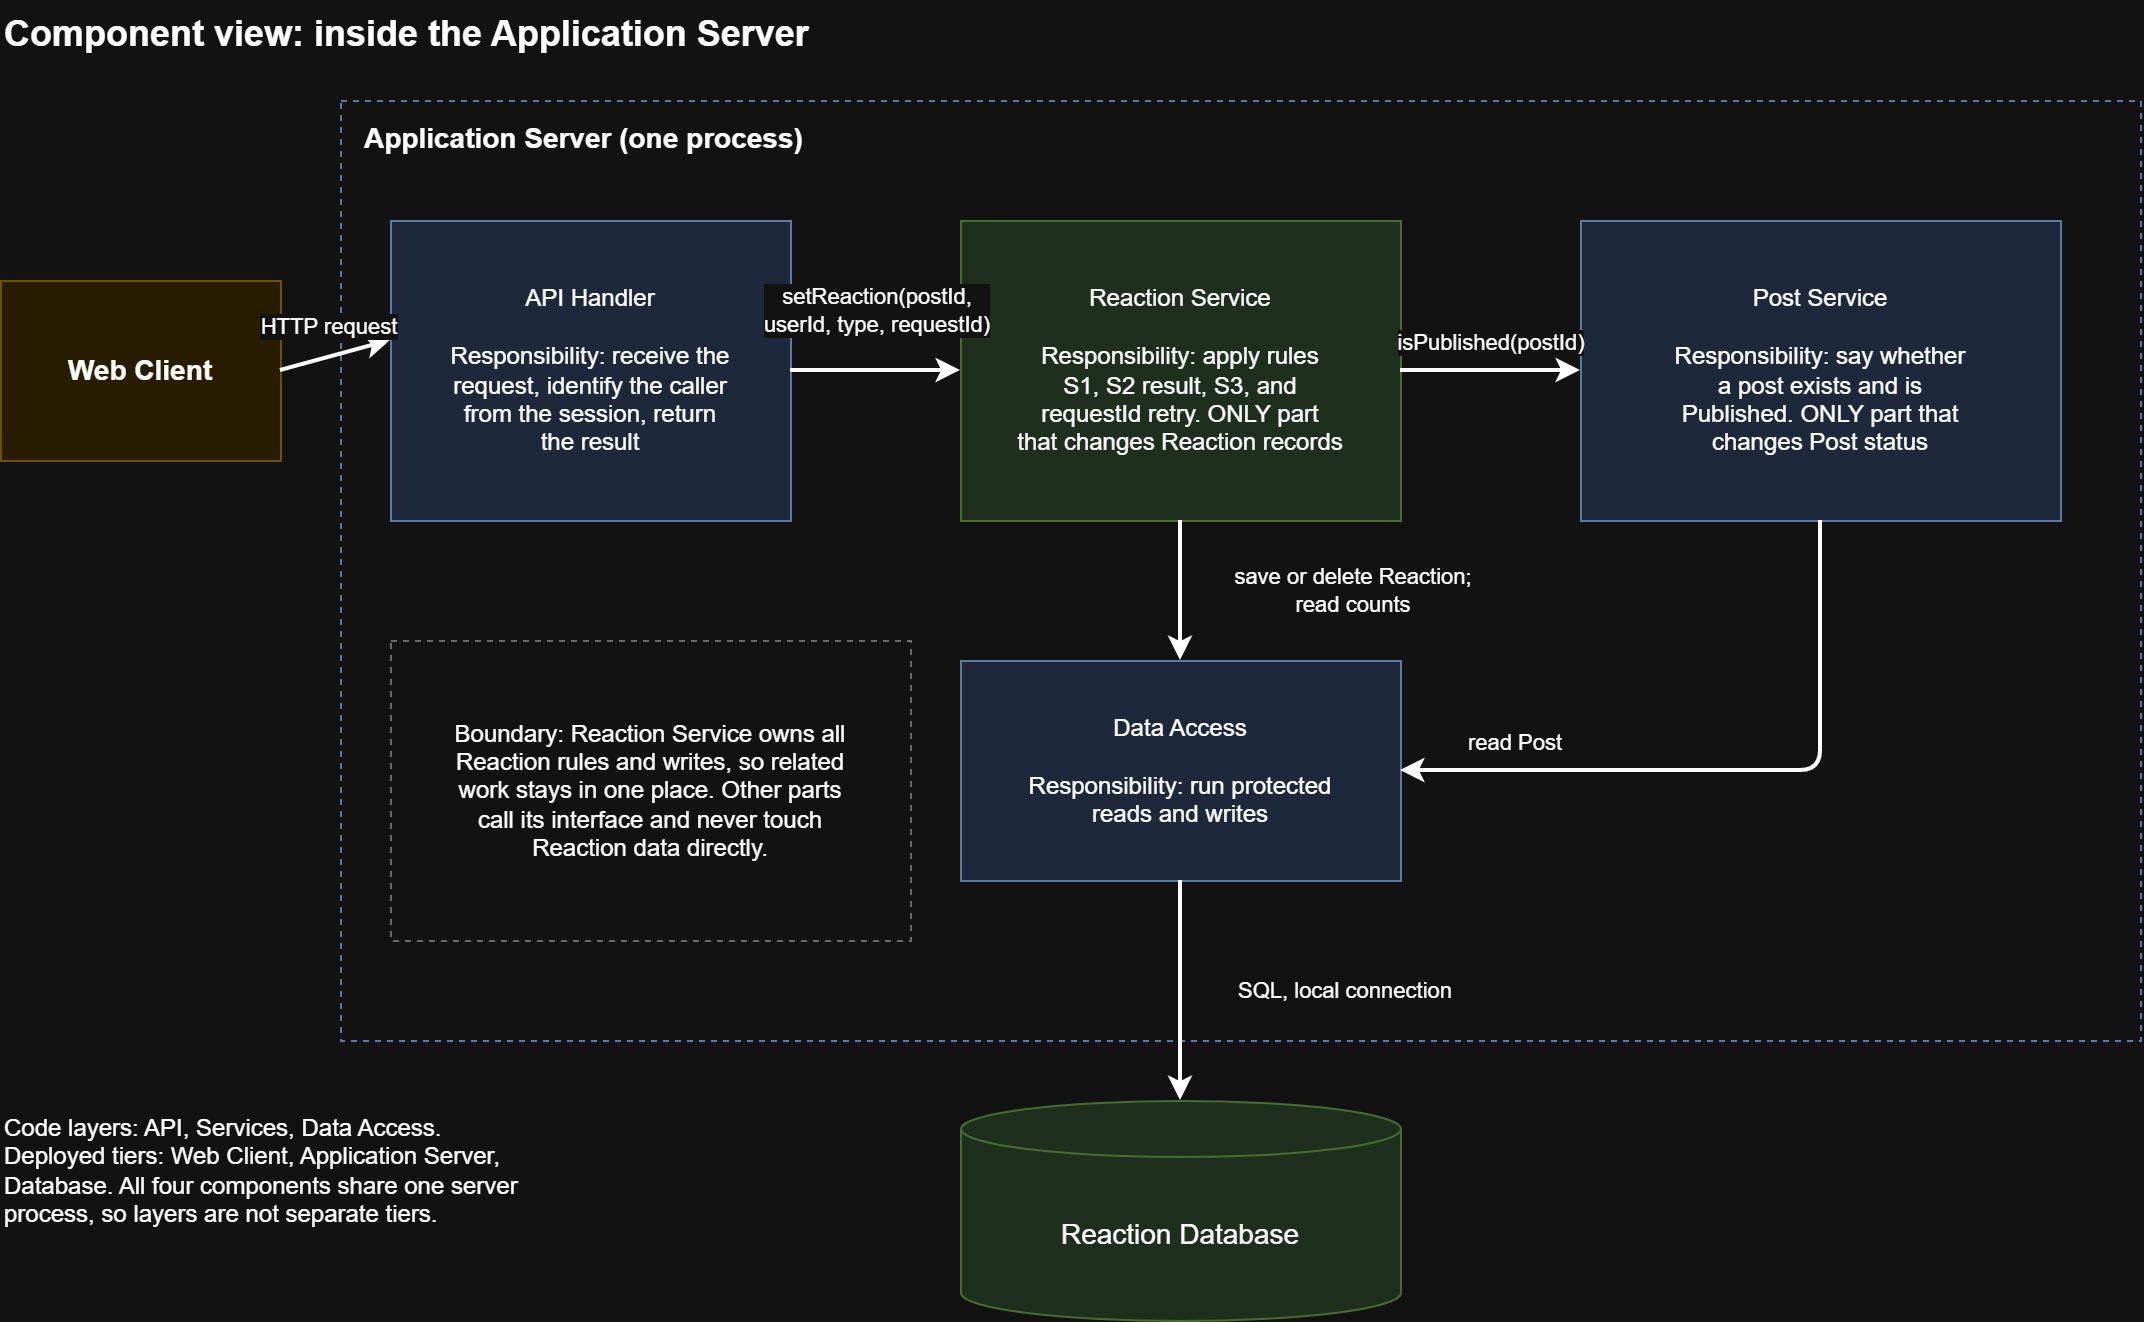

The diagram above was exported from draw.io. Its source (the exported page's mxGraphModel, read from the mxfile embedded in the PNG):
<mxGraphModel dx="1262" dy="696" grid="1" gridSize="10" guides="1" tooltips="1" connect="1" arrows="1" fold="1" page="1" pageScale="1" pageWidth="1120" pageHeight="700" math="0" shadow="0">
  <root>
    <mxCell id="0" />
    <mxCell id="1" parent="0" />
    <mxCell id="Components-title" parent="1" style="text;html=1;whiteSpace=wrap;align=left;verticalAlign=top;fontSize=18;fontStyle=1;" value="Component view: inside the Application Server" vertex="1">
      <mxGeometry height="30" width="900" x="20" y="10" as="geometry" />
    </mxCell>
    <mxCell id="Components-cli" parent="1" style="rounded=0;whiteSpace=wrap;html=1;fillColor=#FFF2CC;strokeColor=#D6B656;fontSize=14;fontStyle=1;" value="Web Client" vertex="1">
      <mxGeometry height="90" width="140" x="20" y="150" as="geometry" />
    </mxCell>
    <mxCell id="Components-bnd" parent="1" style="rounded=0;whiteSpace=wrap;html=1;dashed=1;fillColor=none;strokeColor=#6C8EBF;verticalAlign=top;" value="" vertex="1">
      <mxGeometry height="470" width="900" x="190" y="60" as="geometry" />
    </mxCell>
    <mxCell id="Components-bndl" parent="1" style="text;html=1;whiteSpace=wrap;align=left;verticalAlign=top;fontSize=14;fontStyle=1;" value="Application Server (one process)" vertex="1">
      <mxGeometry height="24" width="420" x="200" y="64" as="geometry" />
    </mxCell>
    <mxCell id="Components-api" parent="1" style="rounded=0;whiteSpace=wrap;html=1;fillColor=#DAE8FC;strokeColor=#6C8EBF;fontSize=12;" value="API Handler&lt;br&gt;&lt;br&gt;Responsibility: receive the&lt;br&gt;request, identify the caller&lt;br&gt;from the session, return&lt;br&gt;the result" vertex="1">
      <mxGeometry height="150" width="200" x="215" y="120" as="geometry" />
    </mxCell>
    <mxCell id="Components-rs" parent="1" style="rounded=0;whiteSpace=wrap;html=1;fillColor=#D5E8D4;strokeColor=#82B366;fontSize=12;" value="Reaction Service&lt;br&gt;&lt;br&gt;Responsibility: apply rules&lt;br&gt;S1, S2 result, S3, and&lt;br&gt;requestId retry. ONLY part&lt;br&gt;that changes Reaction records" vertex="1">
      <mxGeometry height="150" width="220" x="500" y="120" as="geometry" />
    </mxCell>
    <mxCell id="Components-ps" parent="1" style="rounded=0;whiteSpace=wrap;html=1;fillColor=#DAE8FC;strokeColor=#6C8EBF;fontSize=12;" value="Post Service&lt;br&gt;&lt;br&gt;Responsibility: say whether&lt;br&gt;a post exists and is&lt;br&gt;Published. ONLY part that&lt;br&gt;changes Post status" vertex="1">
      <mxGeometry height="150" width="240" x="810" y="120" as="geometry" />
    </mxCell>
    <mxCell id="Components-da" parent="1" style="rounded=0;whiteSpace=wrap;html=1;fillColor=#DAE8FC;strokeColor=#6C8EBF;fontSize=12;" value="Data Access&lt;br&gt;&lt;br&gt;Responsibility: run protected&lt;br&gt;reads and writes" vertex="1">
      <mxGeometry height="110" width="220" x="500" y="340" as="geometry" />
    </mxCell>
    <mxCell id="Components-db" parent="1" style="shape=cylinder3;whiteSpace=wrap;html=1;boundedLbl=1;backgroundOutline=1;size=14;fillColor=#D5E8D4;strokeColor=#82B366;fontSize=14;" value="Reaction Database" vertex="1">
      <mxGeometry height="110" width="220" x="500" y="560" as="geometry" />
    </mxCell>
    <mxCell id="Components-n1" parent="1" style="rounded=0;whiteSpace=wrap;html=1;fillColor=#FFFFFF;strokeColor=#999999;fontSize=12;dashed=1;" value="Boundary: Reaction Service owns all&lt;br&gt;Reaction rules and writes, so related&lt;br&gt;work stays in one place. Other parts&lt;br&gt;call its interface and never touch&lt;br&gt;Reaction data directly." vertex="1">
      <mxGeometry height="150" width="260" x="215" y="330" as="geometry" />
    </mxCell>
    <mxCell id="Components-n2" parent="1" style="text;html=1;whiteSpace=wrap;align=left;verticalAlign=top;fontSize=12;" value="Code layers: API, Services, Data Access.&lt;br&gt;Deployed tiers: Web Client, Application Server,&lt;br&gt;Database. All four components share one server&lt;br&gt;process, so layers are not separate tiers." vertex="1">
      <mxGeometry height="100" width="440" x="20" y="560" as="geometry" />
    </mxCell>
    <mxCell id="Components-e2" edge="1" parent="1" source="Components-cli" style="endArrow=classic;html=1;strokeWidth=2;exitX=1;exitY=0.5;entryX=0;entryY=0.4;" target="Components-api" value="HTTP request">
      <mxGeometry relative="1" as="geometry">
        <mxPoint x="-4" y="-14" as="offset" />
      </mxGeometry>
    </mxCell>
    <mxCell id="Components-e3" edge="1" parent="1" source="Components-api" style="endArrow=classic;html=1;strokeWidth=2;exitX=1;exitY=0.5;entryX=0;entryY=0.5;" target="Components-rs" value="setReaction(postId,&lt;br&gt;userId, type, requestId)">
      <mxGeometry relative="1" as="geometry">
        <mxPoint y="-30" as="offset" />
      </mxGeometry>
    </mxCell>
    <mxCell id="Components-e4" edge="1" parent="1" source="Components-rs" style="endArrow=classic;html=1;strokeWidth=2;exitX=1;exitY=0.5;entryX=0;entryY=0.5;" target="Components-ps" value="isPublished(postId)">
      <mxGeometry relative="1" as="geometry">
        <mxPoint y="-14" as="offset" />
      </mxGeometry>
    </mxCell>
    <mxCell id="Components-e5" edge="1" parent="1" source="Components-rs" style="endArrow=classic;html=1;strokeWidth=2;exitX=0.5;exitY=1;entryX=0.5;entryY=0;" target="Components-da" value="save or delete Reaction;&lt;br&gt;read counts">
      <mxGeometry relative="1" as="geometry">
        <mxPoint x="86" as="offset" />
      </mxGeometry>
    </mxCell>
    <mxCell id="Components-e6" edge="1" parent="1" source="Components-ps" style="endArrow=classic;html=1;strokeWidth=2;exitX=0.5;exitY=1;entryX=1;entryY=0.5;" target="Components-da" value="read Post">
      <mxGeometry relative="1" as="geometry">
        <mxPoint x="-110" y="-14" as="offset" />
        <Array as="points">
          <mxPoint x="930" y="395" />
        </Array>
      </mxGeometry>
    </mxCell>
    <mxCell id="Components-e7" edge="1" parent="1" source="Components-da" style="endArrow=classic;html=1;strokeWidth=2;exitX=0.5;exitY=1;entryX=0.5;entryY=0;" target="Components-db" value="SQL, local connection">
      <mxGeometry relative="1" as="geometry">
        <mxPoint x="82" as="offset" />
      </mxGeometry>
    </mxCell>
  </root>
</mxGraphModel>